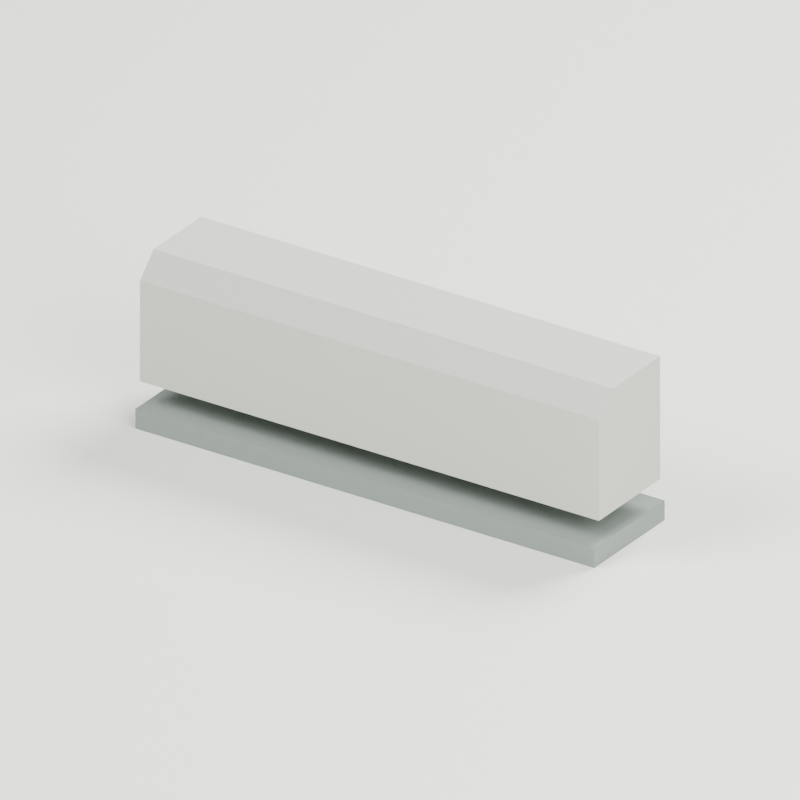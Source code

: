 # Source: source-edit.blend  (saved by Blender 4.0.36; exported with 4.5.12 LTS)
import bpy
from mathutils import Matrix  # noqa: F401  (used for matrix-valued properties, if any)

bpy.ops.wm.read_factory_settings(use_empty=True)
scene = bpy.context.scene
scene.name = 'Scene'

# ---- materials (node trees are filled in below, after node groups)
mat_mortar_bedding = bpy.data.materials.new('Mortar bedding')
mat_mortar_bedding.diffuse_color = (0.2086, 0.2384, 0.2195, 1.0)
mat_precast_kerb_concrete = bpy.data.materials.new('Precast kerb concrete')
mat_precast_kerb_concrete.diffuse_color = (0.4621, 0.4735, 0.4233, 1.0)
mat_studio_floor_only = bpy.data.materials.new('STUDIO floor only')
mat_studio_floor_only.diffuse_color = (0.7157, 0.7305, 0.6867, 1.0)

# ---- material node trees
mat_mortar_bedding.use_nodes = True; mat_mortar_bedding.node_tree.nodes.clear()
_N = mat_mortar_bedding.node_tree.nodes; _L = mat_mortar_bedding.node_tree.links
n0 = _N.new('ShaderNodeBsdfPrincipled'); n0.name = 'Principled BSDF'; n0.location = (10, 300)
n0.inputs[0].default_value = (0.2086, 0.2384, 0.2195, 1.0)
n0.inputs[2].default_value = 0.95
n0.inputs[3].default_value = 1.45
n1 = _N.new('ShaderNodeOutputMaterial'); n1.name = 'Material Output'; n1.location = (300, 300)
_L.new(n0.outputs[0], n1.inputs[0])
n1.is_active_output = True
mat_precast_kerb_concrete.use_nodes = True; mat_precast_kerb_concrete.node_tree.nodes.clear()
_N = mat_precast_kerb_concrete.node_tree.nodes; _L = mat_precast_kerb_concrete.node_tree.links
n0 = _N.new('ShaderNodeBsdfPrincipled'); n0.name = 'Principled BSDF'; n0.location = (10, 300)
n0.inputs[0].default_value = (0.4621, 0.4735, 0.4233, 1.0)
n0.inputs[2].default_value = 0.92
n0.inputs[3].default_value = 1.45
n1 = _N.new('ShaderNodeOutputMaterial'); n1.name = 'Material Output'; n1.location = (300, 300)
_L.new(n0.outputs[0], n1.inputs[0])
n1.is_active_output = True
mat_studio_floor_only.use_nodes = True; mat_studio_floor_only.node_tree.nodes.clear()
_N = mat_studio_floor_only.node_tree.nodes; _L = mat_studio_floor_only.node_tree.links
n0 = _N.new('ShaderNodeBsdfPrincipled'); n0.name = 'Principled BSDF'; n0.location = (10, 300)
n0.inputs[0].default_value = (0.7157, 0.7305, 0.6867, 1.0)
n0.inputs[2].default_value = 0.95
n0.inputs[3].default_value = 1.45
n1 = _N.new('ShaderNodeOutputMaterial'); n1.name = 'Material Output'; n1.location = (300, 300)
_L.new(n0.outputs[0], n1.inputs[0])
n1.is_active_output = True

# ---- world
world_studio = bpy.data.worlds.new('Studio'); scene.world = world_studio
world_studio.use_nodes = True; world_studio.node_tree.nodes.clear()
_N = world_studio.node_tree.nodes; _L = world_studio.node_tree.links
n0 = _N.new('ShaderNodeBackground'); n0.name = 'Background'; n0.location = (10, 300)
n0.inputs[0].default_value = (0.25, 0.31, 0.32, 1.0)
n0.inputs[1].default_value = 0.5
n1 = _N.new('ShaderNodeOutputWorld'); n1.name = 'World Output'; n1.location = (300, 300)
_L.new(n0.outputs[0], n1.inputs[0])
n1.is_active_output = True
world_studio.use_sun_shadow = False
world_studio.sun_shadow_jitter_overblur = 0.0

# ---- cameras
cam_camera = bpy.data.cameras.new('Camera')
cam_camera.type = 'ORTHO'
cam_camera.ortho_scale = 1.45

# ---- lights
light_area = bpy.data.lights.new('Area', 'AREA')
light_area.transmission_factor = 0.0
light_area.energy = 800.0
light_area.shadow_maximum_resolution = 0.006
light_area.use_absolute_resolution = True
light_area.size = 4.0
light_area.size_y = 1.0
light_area_001 = bpy.data.lights.new('Area.001', 'AREA')
light_area_001.transmission_factor = 0.0
light_area_001.energy = 500.0
light_area_001.shadow_maximum_resolution = 0.006
light_area_001.use_absolute_resolution = True
light_area_001.size = 4.0
light_area_001.size_y = 1.0
light_area_002 = bpy.data.lights.new('Area.002', 'AREA')
light_area_002.transmission_factor = 0.0
light_area_002.energy = 900.0
light_area_002.shadow_maximum_resolution = 0.006
light_area_002.use_absolute_resolution = True
light_area_002.size = 3.0
light_area_002.size_y = 1.0

# ---- meshes
me_cube = bpy.data.meshes.new('Cube')
me_cube.from_pydata([(-0.5, -0.115, -0.02), (-0.5, -0.115, 0.02), (-0.5, 0.115, -0.02), (-0.5, 0.115, 0.02), (0.5, -0.115, -0.02), (0.5, -0.115, 0.02), (0.5, 0.115, -0.02), (0.5, 0.115, 0.02)], [], [(0, 1, 3, 2), (2, 3, 7, 6), (6, 7, 5, 4), (4, 5, 1, 0), (2, 6, 4, 0), (7, 3, 1, 5)])
_uv = me_cube.uv_layers.new(name='UVMap')
_uv.uv.foreach_set('vector', [0.375, 0.0, 0.625, 0.0, 0.625, 0.25, 0.375, 0.25, 0.375, 0.25, 0.625, 0.25, 0.625, 0.5, 0.375, 0.5, 0.375, 0.5, 0.625, 0.5, 0.625, 0.75, 0.375, 0.75, 0.375, 0.75, 0.625, 0.75, 0.625, 1.0, 0.375, 1.0, 0.125, 0.5, 0.375, 0.5, 0.375, 0.75, 0.125, 0.75, 0.625, 0.5, 0.875, 0.5, 0.875, 0.75, 0.625, 0.75])
me_cube.materials.append(mat_mortar_bedding)
me_cube.update()
me_chamferedkerb = bpy.data.meshes.new('ChamferedKerb')
me_chamferedkerb.from_pydata([(-0.5, -0.1, 0.04), (-0.5, 0.1, 0.04), (-0.5, 0.1, 0.29), (-0.5, -0.055, 0.29), (-0.5, -0.1, 0.245), (0.5, -0.1, 0.04), (0.5, 0.1, 0.04), (0.5, 0.1, 0.29), (0.5, -0.055, 0.29), (0.5, -0.1, 0.245)], [], [(4, 3, 2, 1, 0), (5, 6, 7, 8, 9), (0, 1, 6, 5), (1, 2, 7, 6), (2, 3, 8, 7), (3, 4, 9, 8), (4, 0, 5, 9)])
me_chamferedkerb.materials.append(mat_precast_kerb_concrete)
me_chamferedkerb.update()
me_cube_001 = bpy.data.meshes.new('Cube.001')
me_cube_001.from_pydata([(-1000.0, -1000.0, -0.03), (-1000.0, -1000.0, 0.03), (-1000.0, 1000.0, -0.03), (-1000.0, 1000.0, 0.03), (1000.0, -1000.0, -0.03), (1000.0, -1000.0, 0.03), (1000.0, 1000.0, -0.03), (1000.0, 1000.0, 0.03)], [], [(0, 1, 3, 2), (2, 3, 7, 6), (6, 7, 5, 4), (4, 5, 1, 0), (2, 6, 4, 0), (7, 3, 1, 5)])
_uv = me_cube_001.uv_layers.new(name='UVMap')
_uv.uv.foreach_set('vector', [0.375, 0.0, 0.625, 0.0, 0.625, 0.25, 0.375, 0.25, 0.375, 0.25, 0.625, 0.25, 0.625, 0.5, 0.375, 0.5, 0.375, 0.5, 0.625, 0.5, 0.625, 0.75, 0.375, 0.75, 0.375, 0.75, 0.625, 0.75, 0.625, 1.0, 0.375, 1.0, 0.125, 0.5, 0.375, 0.5, 0.375, 0.75, 0.125, 0.75, 0.625, 0.5, 0.875, 0.5, 0.875, 0.75, 0.625, 0.75])
me_cube_001.materials.append(mat_studio_floor_only)
me_cube_001.update()

# ---- objects
ob_asset_roadkerbmodule = bpy.data.objects.new('ASSET_RoadKerbModule', None)
ob_bed_mortar = bpy.data.objects.new('BED_Mortar', me_cube)
ob_kerb_precast = bpy.data.objects.new('KERB_Precast', me_chamferedkerb)
ob_connector_left = bpy.data.objects.new('CONNECTOR_Left', None)
ob_connector_right = bpy.data.objects.new('CONNECTOR_Right', None)
ob_studio_floor = bpy.data.objects.new('STUDIO_Floor', me_cube_001)
ob_studio_key = bpy.data.objects.new('STUDIO_Key', light_area)
ob_studio_fill = bpy.data.objects.new('STUDIO_Fill', light_area_001)
ob_studio_rear = bpy.data.objects.new('STUDIO_Rear', light_area_002)
ob_studio_camera = bpy.data.objects.new('STUDIO_Camera', cam_camera)

# ---- transforms, parenting, visibility, modifiers, constraints
ob_asset_roadkerbmodule.location = (0.0, 0.0, 0.0)
ob_bed_mortar.parent = ob_asset_roadkerbmodule
ob_bed_mortar.location = (0.0, 0.0, 0.02)
ob_kerb_precast.parent = ob_asset_roadkerbmodule
ob_kerb_precast.location = (0.0, 0.0, 0.05)
ob_connector_left.parent = ob_asset_roadkerbmodule
ob_connector_left.location = (-0.5, 0.0, 0.04)
ob_connector_right.parent = ob_asset_roadkerbmodule
ob_connector_right.location = (0.5, 0.0, 0.04)
ob_studio_floor.location = (0.0, 0.0, -0.03)
ob_studio_key.location = (-3.0, -4.0, 6.0)
ob_studio_key.rotation_euler = (0.8006, 3.344e-09, -0.6435)
ob_studio_fill.location = (4.0, -2.0, 3.0)
ob_studio_fill.rotation_euler = (1.179, -1.163e-07, 1.107)
ob_studio_rear.location = (1.0, 4.0, 5.0)
ob_studio_rear.rotation_euler = (0.8196, -7.029e-08, 2.897)
ob_studio_camera.location = (2.0, -3.0, 2.0)
ob_studio_camera.rotation_euler = (1.097, -6.241e-08, 0.588)

# ---- collection membership
scene.collection.objects.link(ob_asset_roadkerbmodule)
scene.collection.objects.link(ob_bed_mortar)
scene.collection.objects.link(ob_kerb_precast)
scene.collection.objects.link(ob_connector_left)
scene.collection.objects.link(ob_connector_right)
scene.collection.objects.link(ob_studio_floor)
scene.collection.objects.link(ob_studio_key)
scene.collection.objects.link(ob_studio_fill)
scene.collection.objects.link(ob_studio_rear)
scene.collection.objects.link(ob_studio_camera)

# ---- scene / render settings (as saved in the file)
scene.camera = ob_studio_camera
scene.frame_start = 1; scene.frame_end = 250; scene.frame_set(1)
scene.render.engine = 'CYCLES'
scene.render.resolution_x = 768
scene.render.resolution_y = 768
scene.cycles.use_denoising = False
scene.cycles.samples = 48
scene.cycles.sampling_pattern = 'TABULATED_SOBOL'
bpy.context.view_layer.update()
